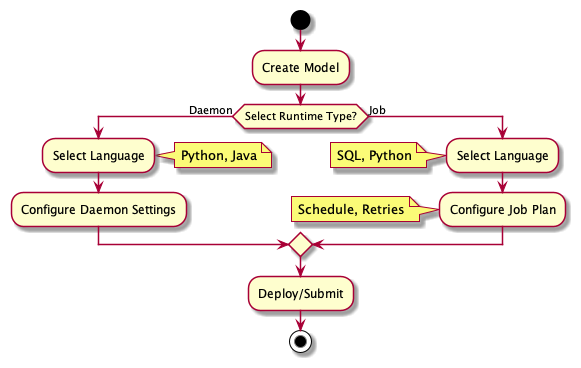

The diagram above was rendered by PlantUML. Its source (embedded in the PNG):
@startuml
start

:Create Model;

if (Select Runtime Type?) then (Daemon)
    :Select Language;
    note right: Python, Java
    :Configure Daemon Settings;
else (Job)
    :Select Language;
    note left: SQL, Python
    :Configure Job Plan;
    note left: Schedule, Retries
endif

:Deploy/Submit;

stop
@enduml